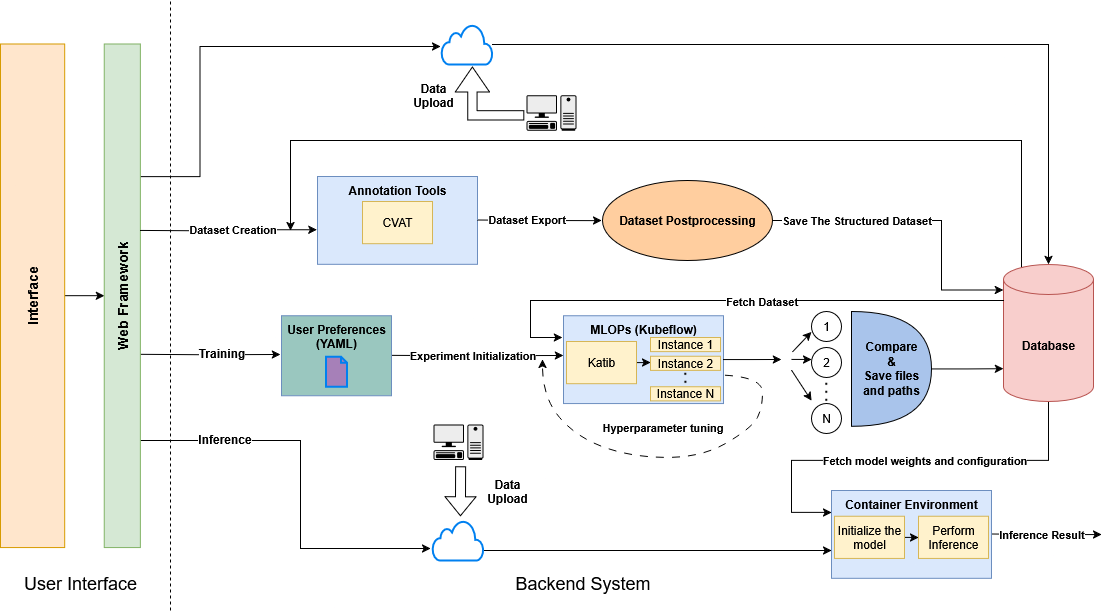

The diagram above was exported from draw.io. Its source (the exported page's mxGraphModel, read from the mxfile embedded in the PNG):
<mxGraphModel dx="1665" dy="779" grid="1" gridSize="10" guides="1" tooltips="1" connect="1" arrows="1" fold="1" page="1" pageScale="1" pageWidth="850" pageHeight="1100" math="0" shadow="0">
  <root>
    <mxCell id="0" />
    <mxCell id="1" parent="0" />
    <mxCell id="bT_A50ybYn53Dp4kIe_t-1" value="&lt;b&gt;Experiment Initialization&lt;/b&gt;" style="edgeStyle=orthogonalEdgeStyle;rounded=0;orthogonalLoop=1;jettySize=auto;html=1;entryX=0;entryY=0.5;entryDx=0;entryDy=0;" edge="1" parent="1">
      <mxGeometry x="0.0481" relative="1" as="geometry">
        <mxPoint x="603" y="484.98000000000013" as="targetPoint" />
        <mxPoint as="offset" />
        <mxPoint x="411" y="484.77999999999986" as="sourcePoint" />
      </mxGeometry>
    </mxCell>
    <mxCell id="bT_A50ybYn53Dp4kIe_t-2" value="" style="edgeStyle=orthogonalEdgeStyle;rounded=0;orthogonalLoop=1;jettySize=auto;html=1;entryX=-0.039;entryY=0.7;entryDx=0;entryDy=0;entryPerimeter=0;" edge="1" parent="1" target="bT_A50ybYn53Dp4kIe_t-52">
      <mxGeometry x="-0.678" relative="1" as="geometry">
        <mxPoint x="431" y="677.9900000000001" as="targetPoint" />
        <mxPoint x="160" y="570" as="sourcePoint" />
        <Array as="points">
          <mxPoint x="340" y="570" />
          <mxPoint x="340" y="678" />
        </Array>
        <mxPoint as="offset" />
      </mxGeometry>
    </mxCell>
    <mxCell id="bT_A50ybYn53Dp4kIe_t-3" value="&lt;b&gt;&lt;font style=&quot;font-size: 12px;&quot;&gt;Inference&lt;/font&gt;&lt;/b&gt;" style="edgeLabel;html=1;align=center;verticalAlign=middle;resizable=0;points=[];" vertex="1" connectable="0" parent="bT_A50ybYn53Dp4kIe_t-2">
      <mxGeometry x="-0.3851" y="-2" relative="1" as="geometry">
        <mxPoint x="-26" y="-4" as="offset" />
      </mxGeometry>
    </mxCell>
    <mxCell id="bT_A50ybYn53Dp4kIe_t-4" style="edgeStyle=orthogonalEdgeStyle;rounded=0;orthogonalLoop=1;jettySize=auto;html=1;exitX=0.5;exitY=1;exitDx=0;exitDy=0;entryX=0.5;entryY=0;entryDx=0;entryDy=0;" edge="1" parent="1">
      <mxGeometry relative="1" as="geometry">
        <mxPoint x="97.30999999999982" y="635.025" as="sourcePoint" />
        <mxPoint x="75.38999999999987" y="637.4649999999999" as="targetPoint" />
      </mxGeometry>
    </mxCell>
    <mxCell id="bT_A50ybYn53Dp4kIe_t-5" style="edgeStyle=orthogonalEdgeStyle;rounded=0;orthogonalLoop=1;jettySize=auto;html=1;exitX=0.5;exitY=1;exitDx=0;exitDy=0;entryX=0.5;entryY=0;entryDx=0;entryDy=0;" edge="1" parent="1" source="bT_A50ybYn53Dp4kIe_t-6" target="bT_A50ybYn53Dp4kIe_t-58">
      <mxGeometry relative="1" as="geometry" />
    </mxCell>
    <mxCell id="bT_A50ybYn53Dp4kIe_t-6" value="&lt;h3&gt;Interface&lt;/h3&gt;" style="rounded=0;whiteSpace=wrap;html=1;rotation=-90;fillColor=#ffe6cc;strokeColor=#d79b00;" vertex="1" parent="1">
      <mxGeometry x="-179.7" y="393.08" width="503.59" height="64.21" as="geometry" />
    </mxCell>
    <mxCell id="bT_A50ybYn53Dp4kIe_t-7" value="&lt;b&gt;MLOPs (Kubeflow)&lt;/b&gt;" style="rounded=0;whiteSpace=wrap;html=1;verticalAlign=top;fillColor=#dae8fc;strokeColor=#6c8ebf;" vertex="1" parent="1">
      <mxGeometry x="603" y="445.2" width="160" height="87.8" as="geometry" />
    </mxCell>
    <mxCell id="bT_A50ybYn53Dp4kIe_t-8" style="edgeStyle=orthogonalEdgeStyle;rounded=0;orthogonalLoop=1;jettySize=auto;html=1;exitX=1;exitY=0.5;exitDx=0;exitDy=0;entryX=0;entryY=0.5;entryDx=0;entryDy=0;" edge="1" parent="1" source="bT_A50ybYn53Dp4kIe_t-9">
      <mxGeometry relative="1" as="geometry">
        <mxPoint x="690" y="492.10000000000014" as="targetPoint" />
      </mxGeometry>
    </mxCell>
    <mxCell id="bT_A50ybYn53Dp4kIe_t-9" value="Katib" style="rounded=0;whiteSpace=wrap;html=1;fillColor=#fff2cc;strokeColor=#d6b656;" vertex="1" parent="1">
      <mxGeometry x="606" y="470.99999999999994" width="70" height="42.2" as="geometry" />
    </mxCell>
    <mxCell id="bT_A50ybYn53Dp4kIe_t-10" value="&lt;b&gt;Hyperparameter tuning&lt;/b&gt;" style="curved=1;endArrow=classic;html=1;rounded=0;dashed=1;dashPattern=8 8;exitX=1.009;exitY=0.678;exitDx=0;exitDy=0;exitPerimeter=0;" edge="1" parent="1" source="bT_A50ybYn53Dp4kIe_t-7">
      <mxGeometry x="0.0226" y="-30" width="50" height="50" relative="1" as="geometry">
        <mxPoint x="796" y="486.89999999999986" as="sourcePoint" />
        <mxPoint x="582" y="488.89999999999986" as="targetPoint" />
        <Array as="points">
          <mxPoint x="802" y="506.89999999999986" />
          <mxPoint x="802" y="536.8999999999999" />
          <mxPoint x="792" y="556.8999999999999" />
          <mxPoint x="742" y="586.8999999999999" />
          <mxPoint x="672" y="586.8999999999999" />
          <mxPoint x="616" y="566.8999999999999" />
          <mxPoint x="582" y="526.8999999999999" />
        </Array>
        <mxPoint as="offset" />
      </mxGeometry>
    </mxCell>
    <mxCell id="bT_A50ybYn53Dp4kIe_t-11" value="&lt;b&gt;Inference Result&lt;/b&gt;" style="edgeStyle=orthogonalEdgeStyle;rounded=0;orthogonalLoop=1;jettySize=auto;html=1;" edge="1" parent="1">
      <mxGeometry x="-0.0882" relative="1" as="geometry">
        <mxPoint x="1141" y="664" as="targetPoint" />
        <mxPoint x="1031" y="663.4" as="sourcePoint" />
        <mxPoint as="offset" />
      </mxGeometry>
    </mxCell>
    <mxCell id="bT_A50ybYn53Dp4kIe_t-12" value="&lt;div align=&quot;center&quot;&gt;&lt;b&gt;Annotation Tools&lt;/b&gt;&lt;/div&gt;" style="rounded=0;whiteSpace=wrap;html=1;verticalAlign=top;align=center;fillColor=#dae8fc;strokeColor=#6c8ebf;" vertex="1" parent="1">
      <mxGeometry x="357" y="306.1" width="160" height="87.8" as="geometry" />
    </mxCell>
    <mxCell id="bT_A50ybYn53Dp4kIe_t-13" value="CVAT" style="rounded=0;whiteSpace=wrap;html=1;fillColor=#fff2cc;strokeColor=#d6b656;" vertex="1" parent="1">
      <mxGeometry x="402" y="330.90000000000003" width="70" height="42.2" as="geometry" />
    </mxCell>
    <mxCell id="bT_A50ybYn53Dp4kIe_t-14" value="&lt;b&gt;Container Environment&lt;/b&gt;" style="rounded=0;whiteSpace=wrap;html=1;verticalAlign=top;fillColor=#dae8fc;strokeColor=#6c8ebf;" vertex="1" parent="1">
      <mxGeometry x="871" y="620" width="160" height="87.8" as="geometry" />
    </mxCell>
    <mxCell id="bT_A50ybYn53Dp4kIe_t-15" style="edgeStyle=orthogonalEdgeStyle;rounded=0;orthogonalLoop=1;jettySize=auto;html=1;exitX=1;exitY=0.5;exitDx=0;exitDy=0;entryX=0;entryY=0.5;entryDx=0;entryDy=0;" edge="1" parent="1" source="bT_A50ybYn53Dp4kIe_t-16" target="bT_A50ybYn53Dp4kIe_t-17">
      <mxGeometry relative="1" as="geometry" />
    </mxCell>
    <mxCell id="bT_A50ybYn53Dp4kIe_t-16" value="Initialize the model" style="rounded=0;whiteSpace=wrap;html=1;fillColor=#fff2cc;strokeColor=#d6b656;" vertex="1" parent="1">
      <mxGeometry x="874" y="645.8" width="70" height="42.2" as="geometry" />
    </mxCell>
    <mxCell id="bT_A50ybYn53Dp4kIe_t-17" value="Perform Inference" style="rounded=0;whiteSpace=wrap;html=1;fillColor=#fff2cc;strokeColor=#d6b656;" vertex="1" parent="1">
      <mxGeometry x="958" y="645.8" width="70" height="42.2" as="geometry" />
    </mxCell>
    <mxCell id="bT_A50ybYn53Dp4kIe_t-20" value="Instance 1" style="rounded=0;whiteSpace=wrap;html=1;fillColor=#fff2cc;strokeColor=#d6b656;" vertex="1" parent="1">
      <mxGeometry x="690" y="466.99999999999994" width="70" height="14.1" as="geometry" />
    </mxCell>
    <mxCell id="bT_A50ybYn53Dp4kIe_t-21" value="Instance 2" style="rounded=0;whiteSpace=wrap;html=1;fillColor=#fff2cc;strokeColor=#d6b656;" vertex="1" parent="1">
      <mxGeometry x="690" y="485.80999999999995" width="70" height="14.1" as="geometry" />
    </mxCell>
    <mxCell id="bT_A50ybYn53Dp4kIe_t-22" value="Instance N" style="rounded=0;whiteSpace=wrap;html=1;fillColor=#fff2cc;strokeColor=#d6b656;" vertex="1" parent="1">
      <mxGeometry x="690" y="516.2" width="70" height="14.1" as="geometry" />
    </mxCell>
    <mxCell id="bT_A50ybYn53Dp4kIe_t-23" value="" style="endArrow=none;dashed=1;html=1;dashPattern=1 3;strokeWidth=2;rounded=0;entryX=0.496;entryY=1.134;entryDx=0;entryDy=0;entryPerimeter=0;" edge="1" parent="1">
      <mxGeometry width="50" height="50" relative="1" as="geometry">
        <mxPoint x="724.9200000000001" y="512.2" as="sourcePoint" />
        <mxPoint x="724.72" y="497.7994000000001" as="targetPoint" />
      </mxGeometry>
    </mxCell>
    <mxCell id="bT_A50ybYn53Dp4kIe_t-24" style="edgeStyle=orthogonalEdgeStyle;rounded=0;orthogonalLoop=1;jettySize=auto;html=1;exitX=0.42;exitY=0.023;exitDx=0;exitDy=0;exitPerimeter=0;" edge="1" parent="1" source="bT_A50ybYn53Dp4kIe_t-27">
      <mxGeometry relative="1" as="geometry">
        <mxPoint x="330" y="360" as="targetPoint" />
        <mxPoint x="1061" y="384" as="sourcePoint" />
        <Array as="points">
          <mxPoint x="1061" y="397" />
          <mxPoint x="1061" y="270" />
          <mxPoint x="330" y="270" />
          <mxPoint x="330" y="350" />
        </Array>
      </mxGeometry>
    </mxCell>
    <mxCell id="bT_A50ybYn53Dp4kIe_t-25" style="edgeStyle=orthogonalEdgeStyle;rounded=0;orthogonalLoop=1;jettySize=auto;html=1;exitX=0.5;exitY=1;exitDx=0;exitDy=0;exitPerimeter=0;entryX=0;entryY=0.25;entryDx=0;entryDy=0;" edge="1" parent="1" target="bT_A50ybYn53Dp4kIe_t-14">
      <mxGeometry relative="1" as="geometry">
        <mxPoint x="831" y="640" as="targetPoint" />
        <mxPoint x="1088" y="498.09999999999997" as="sourcePoint" />
        <Array as="points">
          <mxPoint x="1088" y="590" />
          <mxPoint x="831" y="590" />
          <mxPoint x="831" y="642" />
        </Array>
      </mxGeometry>
    </mxCell>
    <mxCell id="bT_A50ybYn53Dp4kIe_t-26" value="&lt;b&gt;Fetch model weights and configuration&lt;/b&gt;" style="edgeLabel;html=1;align=center;verticalAlign=middle;resizable=0;points=[];" vertex="1" connectable="0" parent="bT_A50ybYn53Dp4kIe_t-25">
      <mxGeometry x="-0.328" y="2" relative="1" as="geometry">
        <mxPoint x="-68" y="-3" as="offset" />
      </mxGeometry>
    </mxCell>
    <mxCell id="bT_A50ybYn53Dp4kIe_t-27" value="&lt;b&gt;Database&lt;/b&gt;" style="shape=cylinder3;whiteSpace=wrap;html=1;boundedLbl=1;backgroundOutline=1;size=15;fillColor=#f8cecc;strokeColor=#b85450;" vertex="1" parent="1">
      <mxGeometry x="1043" y="393.9" width="90" height="137" as="geometry" />
    </mxCell>
    <mxCell id="bT_A50ybYn53Dp4kIe_t-28" value="" style="edgeStyle=orthogonalEdgeStyle;rounded=0;orthogonalLoop=1;jettySize=auto;html=1;exitX=1;exitY=0.5;exitDx=0;exitDy=0;" edge="1" parent="1">
      <mxGeometry relative="1" as="geometry">
        <mxPoint x="517" y="349.3900000000001" as="sourcePoint" />
        <mxPoint x="641" y="350" as="targetPoint" />
        <Array as="points" />
      </mxGeometry>
    </mxCell>
    <mxCell id="bT_A50ybYn53Dp4kIe_t-29" value="&lt;b&gt;Dataset Export&lt;/b&gt;" style="edgeLabel;html=1;align=center;verticalAlign=middle;resizable=0;points=[];" vertex="1" connectable="0" parent="bT_A50ybYn53Dp4kIe_t-28">
      <mxGeometry x="-0.7281" y="-1" relative="1" as="geometry">
        <mxPoint x="32" y="-2" as="offset" />
      </mxGeometry>
    </mxCell>
    <mxCell id="bT_A50ybYn53Dp4kIe_t-30" value="&lt;b&gt;Dataset Postprocessing&lt;/b&gt;" style="ellipse;whiteSpace=wrap;html=1;fillColor=#FFCE9F;" vertex="1" parent="1">
      <mxGeometry x="642" y="310" width="170" height="80" as="geometry" />
    </mxCell>
    <mxCell id="bT_A50ybYn53Dp4kIe_t-31" style="edgeStyle=orthogonalEdgeStyle;rounded=0;orthogonalLoop=1;jettySize=auto;html=1;exitX=1;exitY=0.5;exitDx=0;exitDy=0;entryX=-0.002;entryY=0.187;entryDx=0;entryDy=0;entryPerimeter=0;" edge="1" parent="1" source="bT_A50ybYn53Dp4kIe_t-30" target="bT_A50ybYn53Dp4kIe_t-27">
      <mxGeometry relative="1" as="geometry">
        <mxPoint x="1040" y="420" as="targetPoint" />
        <Array as="points">
          <mxPoint x="981" y="350" />
          <mxPoint x="981" y="419" />
        </Array>
        <mxPoint x="832" y="350" as="sourcePoint" />
      </mxGeometry>
    </mxCell>
    <mxCell id="bT_A50ybYn53Dp4kIe_t-32" value="&lt;b&gt;Save The Structured Dataset&lt;/b&gt;" style="edgeLabel;html=1;align=center;verticalAlign=middle;resizable=0;points=[];" vertex="1" connectable="0" parent="bT_A50ybYn53Dp4kIe_t-31">
      <mxGeometry x="-0.369" y="1" relative="1" as="geometry">
        <mxPoint x="-12" as="offset" />
      </mxGeometry>
    </mxCell>
    <mxCell id="bT_A50ybYn53Dp4kIe_t-33" value="" style="html=1;verticalLabelPosition=bottom;align=center;labelBackgroundColor=#ffffff;verticalAlign=top;strokeWidth=2;strokeColor=#0080F0;shadow=0;dashed=0;shape=mxgraph.ios7.icons.cloud;" vertex="1" parent="1">
      <mxGeometry x="481" y="154" width="51" height="40" as="geometry" />
    </mxCell>
    <mxCell id="bT_A50ybYn53Dp4kIe_t-34" style="edgeStyle=orthogonalEdgeStyle;rounded=0;orthogonalLoop=1;jettySize=auto;html=1;exitX=0.793;exitY=1.024;exitDx=0;exitDy=0;exitPerimeter=0;" edge="1" parent="1">
      <mxGeometry relative="1" as="geometry">
        <mxPoint x="169.5148800000002" y="306.09665999999993" as="sourcePoint" />
        <mxPoint x="480" y="176" as="targetPoint" />
        <Array as="points">
          <mxPoint x="239.52" y="306.01" />
          <mxPoint x="239.52" y="176.01" />
        </Array>
      </mxGeometry>
    </mxCell>
    <mxCell id="bT_A50ybYn53Dp4kIe_t-35" value="&lt;div&gt;&lt;b&gt;User Preferences (YAML)&lt;/b&gt;&lt;/div&gt;" style="rounded=0;whiteSpace=wrap;html=1;verticalAlign=top;fillColor=light-dark(#9AC7BF,#FFCE9F);strokeColor=#6c8ebf;" vertex="1" parent="1">
      <mxGeometry x="321" y="445.2" width="110" height="80" as="geometry" />
    </mxCell>
    <mxCell id="bT_A50ybYn53Dp4kIe_t-36" value="" style="html=1;verticalLabelPosition=bottom;align=center;labelBackgroundColor=#ffffff;verticalAlign=top;strokeWidth=2;strokeColor=#0080F0;shadow=0;dashed=0;shape=mxgraph.ios7.icons.document;fillColor=#A680B8;" vertex="1" parent="1">
      <mxGeometry x="365.5" y="486.20000000000005" width="21" height="30" as="geometry" />
    </mxCell>
    <mxCell id="bT_A50ybYn53Dp4kIe_t-37" style="edgeStyle=orthogonalEdgeStyle;rounded=0;orthogonalLoop=1;jettySize=auto;html=1;exitX=0.25;exitY=1;exitDx=0;exitDy=0;" edge="1" parent="1">
      <mxGeometry relative="1" as="geometry">
        <mxPoint x="169.37999999999988" y="483.79500000000075" as="sourcePoint" />
        <mxPoint x="320" y="484" as="targetPoint" />
      </mxGeometry>
    </mxCell>
    <mxCell id="bT_A50ybYn53Dp4kIe_t-38" value="&lt;b&gt;&lt;font style=&quot;font-size: 12px;&quot;&gt;Training&lt;/font&gt;&lt;/b&gt;" style="edgeLabel;html=1;align=center;verticalAlign=middle;resizable=0;points=[];" vertex="1" connectable="0" parent="bT_A50ybYn53Dp4kIe_t-37">
      <mxGeometry x="-0.3293" y="1" relative="1" as="geometry">
        <mxPoint x="40" y="-1" as="offset" />
      </mxGeometry>
    </mxCell>
    <mxCell id="bT_A50ybYn53Dp4kIe_t-39" style="edgeStyle=orthogonalEdgeStyle;rounded=0;orthogonalLoop=1;jettySize=auto;html=1;exitX=1;exitY=0.5;exitDx=0;exitDy=0;" edge="1" parent="1" source="bT_A50ybYn53Dp4kIe_t-7">
      <mxGeometry relative="1" as="geometry">
        <mxPoint x="821" y="489" as="targetPoint" />
      </mxGeometry>
    </mxCell>
    <mxCell id="bT_A50ybYn53Dp4kIe_t-40" style="edgeStyle=orthogonalEdgeStyle;rounded=0;orthogonalLoop=1;jettySize=auto;html=1;entryX=0.5;entryY=0;entryDx=0;entryDy=0;entryPerimeter=0;" edge="1" parent="1" source="bT_A50ybYn53Dp4kIe_t-33" target="bT_A50ybYn53Dp4kIe_t-27">
      <mxGeometry relative="1" as="geometry" />
    </mxCell>
    <mxCell id="bT_A50ybYn53Dp4kIe_t-41" style="edgeStyle=orthogonalEdgeStyle;rounded=0;orthogonalLoop=1;jettySize=auto;html=1;exitX=0;exitY=0.5;exitDx=0;exitDy=0;" edge="1" parent="1" source="bT_A50ybYn53Dp4kIe_t-42">
      <mxGeometry relative="1" as="geometry">
        <mxPoint x="850.8333333333335" y="456" as="targetPoint" />
      </mxGeometry>
    </mxCell>
    <mxCell id="bT_A50ybYn53Dp4kIe_t-42" value="1" style="ellipse;whiteSpace=wrap;html=1;aspect=fixed;" vertex="1" parent="1">
      <mxGeometry x="851" y="441" width="30" height="30" as="geometry" />
    </mxCell>
    <mxCell id="bT_A50ybYn53Dp4kIe_t-43" value="2" style="ellipse;whiteSpace=wrap;html=1;aspect=fixed;" vertex="1" parent="1">
      <mxGeometry x="851" y="477.09999999999997" width="30" height="30" as="geometry" />
    </mxCell>
    <mxCell id="bT_A50ybYn53Dp4kIe_t-44" value="N" style="ellipse;whiteSpace=wrap;html=1;aspect=fixed;" vertex="1" parent="1">
      <mxGeometry x="851" y="533" width="30" height="30" as="geometry" />
    </mxCell>
    <mxCell id="bT_A50ybYn53Dp4kIe_t-45" value="&lt;b&gt;Compare&lt;/b&gt;&lt;div&gt;&lt;b&gt;&amp;amp;&lt;/b&gt;&lt;/div&gt;&lt;div&gt;&lt;b&gt;Save files and paths&lt;/b&gt;&lt;/div&gt;" style="shape=or;whiteSpace=wrap;html=1;fillColor=#A9C4EB;" vertex="1" parent="1">
      <mxGeometry x="891" y="441" width="80" height="114.8" as="geometry" />
    </mxCell>
    <mxCell id="bT_A50ybYn53Dp4kIe_t-46" style="edgeStyle=orthogonalEdgeStyle;rounded=0;orthogonalLoop=1;jettySize=auto;html=1;entryX=0;entryY=0;entryDx=0;entryDy=95.25;entryPerimeter=0;" edge="1" parent="1" source="bT_A50ybYn53Dp4kIe_t-45">
      <mxGeometry relative="1" as="geometry">
        <mxPoint x="1043" y="498.1500000000001" as="targetPoint" />
      </mxGeometry>
    </mxCell>
    <mxCell id="bT_A50ybYn53Dp4kIe_t-47" value="" style="endArrow=none;dashed=1;html=1;dashPattern=1 3;strokeWidth=2;rounded=0;" edge="1" parent="1">
      <mxGeometry width="50" height="50" relative="1" as="geometry">
        <mxPoint x="865.8" y="530.3000000000001" as="sourcePoint" />
        <mxPoint x="865.8" y="510.30000000000007" as="targetPoint" />
      </mxGeometry>
    </mxCell>
    <mxCell id="bT_A50ybYn53Dp4kIe_t-48" value="" style="endArrow=classic;html=1;rounded=0;" edge="1" parent="1">
      <mxGeometry width="50" height="50" relative="1" as="geometry">
        <mxPoint x="832" y="481.4" as="sourcePoint" />
        <mxPoint x="851" y="461.4" as="targetPoint" />
      </mxGeometry>
    </mxCell>
    <mxCell id="bT_A50ybYn53Dp4kIe_t-49" value="" style="endArrow=classic;html=1;rounded=0;" edge="1" parent="1">
      <mxGeometry width="50" height="50" relative="1" as="geometry">
        <mxPoint x="831" y="488.93000000000006" as="sourcePoint" />
        <mxPoint x="851" y="488.93000000000006" as="targetPoint" />
      </mxGeometry>
    </mxCell>
    <mxCell id="bT_A50ybYn53Dp4kIe_t-50" value="" style="endArrow=classic;html=1;rounded=0;" edge="1" parent="1">
      <mxGeometry width="50" height="50" relative="1" as="geometry">
        <mxPoint x="831" y="499.63" as="sourcePoint" />
        <mxPoint x="851" y="530.2966666666666" as="targetPoint" />
      </mxGeometry>
    </mxCell>
    <mxCell id="bT_A50ybYn53Dp4kIe_t-51" value="" style="shape=mxgraph.networks2.icon;aspect=fixed;fillColor=#EDEDED;strokeColor=#000000;gradientColor=#5B6163;network2IconShadow=1;network2bgFillColor=none;network2Icon=mxgraph.networks2.pc;network2IconYOffset=-0.0593;network2IconW=0.9999;network2IconH=0.7096;" vertex="1" parent="1">
      <mxGeometry x="566" y="224.86" width="49.995" height="35.480000000000004" as="geometry" />
    </mxCell>
    <mxCell id="bT_A50ybYn53Dp4kIe_t-52" value="" style="html=1;verticalLabelPosition=bottom;align=center;labelBackgroundColor=#ffffff;verticalAlign=top;strokeWidth=2;strokeColor=#0080F0;shadow=0;dashed=0;shape=mxgraph.ios7.icons.cloud;" vertex="1" parent="1">
      <mxGeometry x="472" y="650" width="51" height="40" as="geometry" />
    </mxCell>
    <mxCell id="bT_A50ybYn53Dp4kIe_t-53" value="" style="shape=mxgraph.networks2.icon;aspect=fixed;fillColor=#EDEDED;strokeColor=#000000;gradientColor=#5B6163;network2IconShadow=1;network2bgFillColor=none;network2Icon=mxgraph.networks2.pc;network2IconYOffset=-0.0593;network2IconW=0.9999;network2IconH=0.7096;" vertex="1" parent="1">
      <mxGeometry x="473.01" y="554" width="49.995" height="35.480000000000004" as="geometry" />
    </mxCell>
    <mxCell id="bT_A50ybYn53Dp4kIe_t-54" value="&lt;b&gt;Data Upload&lt;/b&gt;" style="text;html=1;align=center;verticalAlign=middle;whiteSpace=wrap;rounded=0;" vertex="1" parent="1">
      <mxGeometry x="442.65999999999997" y="210.00000000000003" width="60" height="30" as="geometry" />
    </mxCell>
    <mxCell id="bT_A50ybYn53Dp4kIe_t-55" style="edgeStyle=orthogonalEdgeStyle;rounded=0;orthogonalLoop=1;jettySize=auto;html=1;entryX=-0.003;entryY=0.569;entryDx=0;entryDy=0;entryPerimeter=0;" edge="1" parent="1">
      <mxGeometry relative="1" as="geometry">
        <mxPoint x="523.48" y="679.9982" as="sourcePoint" />
        <mxPoint x="871" y="679.9982" as="targetPoint" />
      </mxGeometry>
    </mxCell>
    <mxCell id="bT_A50ybYn53Dp4kIe_t-56" value="" style="shape=flexArrow;endArrow=classic;html=1;rounded=0;" edge="1" parent="1">
      <mxGeometry width="50" height="50" relative="1" as="geometry">
        <mxPoint x="500.21000000000004" y="595.8" as="sourcePoint" />
        <mxPoint x="500" y="645.8" as="targetPoint" />
      </mxGeometry>
    </mxCell>
    <mxCell id="bT_A50ybYn53Dp4kIe_t-57" value="&lt;b&gt;Data Upload&lt;/b&gt;" style="text;html=1;align=center;verticalAlign=middle;whiteSpace=wrap;rounded=0;" vertex="1" parent="1">
      <mxGeometry x="517" y="605.8" width="60" height="30" as="geometry" />
    </mxCell>
    <mxCell id="bT_A50ybYn53Dp4kIe_t-58" value="&lt;h3&gt;Web Framework&lt;/h3&gt;" style="rounded=0;whiteSpace=wrap;html=1;rotation=-90;fillColor=#D5E8D4;strokeColor=#82B366;" vertex="1" parent="1">
      <mxGeometry x="-90" y="407.13" width="503.59" height="36.1" as="geometry" />
    </mxCell>
    <mxCell id="bT_A50ybYn53Dp4kIe_t-59" value="" style="endArrow=none;dashed=1;html=1;rounded=0;" edge="1" parent="1">
      <mxGeometry width="50" height="50" relative="1" as="geometry">
        <mxPoint x="210" y="740" as="sourcePoint" />
        <mxPoint x="210" y="130" as="targetPoint" />
      </mxGeometry>
    </mxCell>
    <mxCell id="bT_A50ybYn53Dp4kIe_t-60" value="" style="html=1;shadow=0;dashed=0;align=center;verticalAlign=middle;shape=mxgraph.arrows2.bendArrow;dy=4.67;dx=24.97;notch=0;arrowHead=34.31;rounded=0;rotation=-90;" vertex="1" parent="1">
      <mxGeometry x="502.66" y="188.76" width="53.01" height="68.58" as="geometry" />
    </mxCell>
    <mxCell id="bT_A50ybYn53Dp4kIe_t-61" value="&lt;font style=&quot;font-size: 18px;&quot;&gt;User Interface&lt;/font&gt;" style="text;html=1;align=center;verticalAlign=middle;whiteSpace=wrap;rounded=0;" vertex="1" parent="1">
      <mxGeometry x="60" y="688" width="120" height="50" as="geometry" />
    </mxCell>
    <mxCell id="bT_A50ybYn53Dp4kIe_t-62" value="&lt;font style=&quot;font-size: 18px;&quot;&gt;Backend System&lt;/font&gt;" style="text;html=1;align=center;verticalAlign=middle;whiteSpace=wrap;rounded=0;" vertex="1" parent="1">
      <mxGeometry x="523.01" y="688" width="199" height="50" as="geometry" />
    </mxCell>
    <mxCell id="bT_A50ybYn53Dp4kIe_t-67" style="edgeStyle=orthogonalEdgeStyle;rounded=0;orthogonalLoop=1;jettySize=auto;html=1;" edge="1" parent="1">
      <mxGeometry relative="1" as="geometry">
        <mxPoint x="601.99" y="467" as="targetPoint" />
        <mxPoint x="1042" y="430" as="sourcePoint" />
        <Array as="points">
          <mxPoint x="1043" y="430" />
          <mxPoint x="570" y="430" />
          <mxPoint x="570" y="467" />
        </Array>
      </mxGeometry>
    </mxCell>
    <mxCell id="bT_A50ybYn53Dp4kIe_t-68" value="&lt;b&gt;Fetch Dataset&lt;/b&gt;" style="edgeLabel;html=1;align=center;verticalAlign=middle;resizable=0;points=[];" vertex="1" connectable="0" parent="1">
      <mxGeometry x="800" y="430" as="geometry" />
    </mxCell>
    <mxCell id="bT_A50ybYn53Dp4kIe_t-69" style="edgeStyle=orthogonalEdgeStyle;rounded=0;orthogonalLoop=1;jettySize=auto;html=1;exitX=0.25;exitY=1;exitDx=0;exitDy=0;entryX=-0.004;entryY=0.606;entryDx=0;entryDy=0;entryPerimeter=0;" edge="1" parent="1" target="bT_A50ybYn53Dp4kIe_t-12">
      <mxGeometry relative="1" as="geometry">
        <mxPoint x="180" y="360" as="sourcePoint" />
        <mxPoint x="330.6200000000001" y="360.20499999999925" as="targetPoint" />
      </mxGeometry>
    </mxCell>
    <mxCell id="bT_A50ybYn53Dp4kIe_t-70" value="&lt;b&gt;Dataset Creation&lt;/b&gt;" style="edgeLabel;html=1;align=center;verticalAlign=middle;resizable=0;points=[];" vertex="1" connectable="0" parent="bT_A50ybYn53Dp4kIe_t-69">
      <mxGeometry x="-0.3293" y="1" relative="1" as="geometry">
        <mxPoint x="31" y="-1" as="offset" />
      </mxGeometry>
    </mxCell>
  </root>
</mxGraphModel>